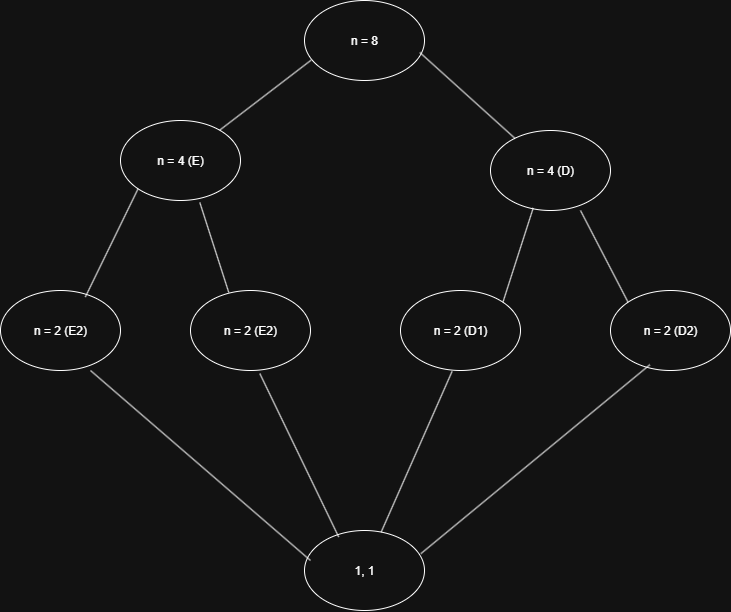

The diagram above was exported from draw.io. Its source (the exported page's mxGraphModel, read from the mxfile embedded in the PNG):
<mxGraphModel dx="671" dy="1215" grid="1" gridSize="10" guides="1" tooltips="1" connect="1" arrows="1" fold="1" page="1" pageScale="1" pageWidth="827" pageHeight="1169" math="0" shadow="0">
  <root>
    <mxCell id="0" />
    <mxCell id="1" parent="0" />
    <mxCell id="LrgmGh51m-Zb_u_kCLUb-1" value="n = 8" style="ellipse;whiteSpace=wrap;html=1;" parent="1" vertex="1">
      <mxGeometry x="354" y="190" width="120" height="80" as="geometry" />
    </mxCell>
    <mxCell id="mq9Zvmp7iG93J6kSGISE-1" value="n = 4 (E)" style="ellipse;whiteSpace=wrap;html=1;" vertex="1" parent="1">
      <mxGeometry x="170" y="310" width="120" height="80" as="geometry" />
    </mxCell>
    <mxCell id="mq9Zvmp7iG93J6kSGISE-2" value="n = 4 (D)" style="ellipse;whiteSpace=wrap;html=1;" vertex="1" parent="1">
      <mxGeometry x="540" y="320" width="120" height="80" as="geometry" />
    </mxCell>
    <mxCell id="mq9Zvmp7iG93J6kSGISE-3" value="n = 2 (D2)" style="ellipse;whiteSpace=wrap;html=1;" vertex="1" parent="1">
      <mxGeometry x="660" y="480" width="120" height="80" as="geometry" />
    </mxCell>
    <mxCell id="mq9Zvmp7iG93J6kSGISE-4" value="n = 2 (D1)" style="ellipse;whiteSpace=wrap;html=1;" vertex="1" parent="1">
      <mxGeometry x="450" y="480" width="120" height="80" as="geometry" />
    </mxCell>
    <mxCell id="mq9Zvmp7iG93J6kSGISE-5" value="n = 2 (E2)" style="ellipse;whiteSpace=wrap;html=1;" vertex="1" parent="1">
      <mxGeometry x="240" y="480" width="120" height="80" as="geometry" />
    </mxCell>
    <mxCell id="mq9Zvmp7iG93J6kSGISE-6" value="n = 2 (E2)" style="ellipse;whiteSpace=wrap;html=1;" vertex="1" parent="1">
      <mxGeometry x="50" y="480" width="120" height="80" as="geometry" />
    </mxCell>
    <mxCell id="mq9Zvmp7iG93J6kSGISE-7" value="1, 1" style="ellipse;whiteSpace=wrap;html=1;" vertex="1" parent="1">
      <mxGeometry x="354" y="720" width="120" height="80" as="geometry" />
    </mxCell>
    <mxCell id="mq9Zvmp7iG93J6kSGISE-9" value="" style="endArrow=none;html=1;rounded=0;exitX=0.961;exitY=0.65;exitDx=0;exitDy=0;exitPerimeter=0;endFill=0;" edge="1" parent="1" source="LrgmGh51m-Zb_u_kCLUb-1" target="mq9Zvmp7iG93J6kSGISE-2">
      <mxGeometry width="50" height="50" relative="1" as="geometry">
        <mxPoint x="410" y="580" as="sourcePoint" />
        <mxPoint x="460" y="530" as="targetPoint" />
      </mxGeometry>
    </mxCell>
    <mxCell id="mq9Zvmp7iG93J6kSGISE-10" value="" style="endArrow=none;html=1;rounded=0;exitX=0.054;exitY=0.747;exitDx=0;exitDy=0;exitPerimeter=0;endFill=0;" edge="1" parent="1" source="LrgmGh51m-Zb_u_kCLUb-1" target="mq9Zvmp7iG93J6kSGISE-1">
      <mxGeometry width="50" height="50" relative="1" as="geometry">
        <mxPoint x="540" y="380" as="sourcePoint" />
        <mxPoint x="635" y="466" as="targetPoint" />
      </mxGeometry>
    </mxCell>
    <mxCell id="mq9Zvmp7iG93J6kSGISE-11" value="" style="endArrow=none;html=1;rounded=0;exitX=0.661;exitY=1.025;exitDx=0;exitDy=0;exitPerimeter=0;endFill=0;entryX=0.319;entryY=0.025;entryDx=0;entryDy=0;entryPerimeter=0;" edge="1" parent="1" source="mq9Zvmp7iG93J6kSGISE-1" target="mq9Zvmp7iG93J6kSGISE-5">
      <mxGeometry width="50" height="50" relative="1" as="geometry">
        <mxPoint x="460" y="420" as="sourcePoint" />
        <mxPoint x="555" y="506" as="targetPoint" />
      </mxGeometry>
    </mxCell>
    <mxCell id="mq9Zvmp7iG93J6kSGISE-12" value="" style="endArrow=none;html=1;rounded=0;exitX=0;exitY=1;exitDx=0;exitDy=0;endFill=0;entryX=0.707;entryY=0.081;entryDx=0;entryDy=0;entryPerimeter=0;" edge="1" parent="1" source="mq9Zvmp7iG93J6kSGISE-1" target="mq9Zvmp7iG93J6kSGISE-6">
      <mxGeometry width="50" height="50" relative="1" as="geometry">
        <mxPoint x="320" y="430" as="sourcePoint" />
        <mxPoint x="349" y="520" as="targetPoint" />
      </mxGeometry>
    </mxCell>
    <mxCell id="mq9Zvmp7iG93J6kSGISE-13" value="" style="endArrow=none;html=1;rounded=0;exitX=0.578;exitY=1.039;exitDx=0;exitDy=0;exitPerimeter=0;endFill=0;entryX=0.285;entryY=0.081;entryDx=0;entryDy=0;entryPerimeter=0;" edge="1" parent="1" source="mq9Zvmp7iG93J6kSGISE-5" target="mq9Zvmp7iG93J6kSGISE-7">
      <mxGeometry width="50" height="50" relative="1" as="geometry">
        <mxPoint x="400" y="440" as="sourcePoint" />
        <mxPoint x="429" y="530" as="targetPoint" />
      </mxGeometry>
    </mxCell>
    <mxCell id="mq9Zvmp7iG93J6kSGISE-14" value="" style="endArrow=none;html=1;rounded=0;exitX=0.75;exitY=1;exitDx=0;exitDy=0;exitPerimeter=0;endFill=0;entryX=0.05;entryY=0.375;entryDx=0;entryDy=0;entryPerimeter=0;" edge="1" parent="1" source="mq9Zvmp7iG93J6kSGISE-6" target="mq9Zvmp7iG93J6kSGISE-7">
      <mxGeometry width="50" height="50" relative="1" as="geometry">
        <mxPoint x="420" y="630" as="sourcePoint" />
        <mxPoint x="449" y="720" as="targetPoint" />
      </mxGeometry>
    </mxCell>
    <mxCell id="mq9Zvmp7iG93J6kSGISE-15" value="" style="endArrow=none;html=1;rounded=0;exitX=0.43;exitY=1.011;exitDx=0;exitDy=0;exitPerimeter=0;endFill=0;" edge="1" parent="1" source="mq9Zvmp7iG93J6kSGISE-4" target="mq9Zvmp7iG93J6kSGISE-7">
      <mxGeometry width="50" height="50" relative="1" as="geometry">
        <mxPoint x="500" y="630" as="sourcePoint" />
        <mxPoint x="529" y="720" as="targetPoint" />
      </mxGeometry>
    </mxCell>
    <mxCell id="mq9Zvmp7iG93J6kSGISE-16" value="" style="endArrow=none;html=1;rounded=0;exitX=0.356;exitY=0.969;exitDx=0;exitDy=0;exitPerimeter=0;endFill=0;entryX=1;entryY=0;entryDx=0;entryDy=0;" edge="1" parent="1" source="mq9Zvmp7iG93J6kSGISE-2" target="mq9Zvmp7iG93J6kSGISE-4">
      <mxGeometry width="50" height="50" relative="1" as="geometry">
        <mxPoint x="600" y="590" as="sourcePoint" />
        <mxPoint x="629" y="680" as="targetPoint" />
      </mxGeometry>
    </mxCell>
    <mxCell id="mq9Zvmp7iG93J6kSGISE-17" value="" style="endArrow=none;html=1;rounded=0;exitX=0.75;exitY=1;exitDx=0;exitDy=0;exitPerimeter=0;endFill=0;entryX=0;entryY=0;entryDx=0;entryDy=0;" edge="1" parent="1" source="mq9Zvmp7iG93J6kSGISE-2" target="mq9Zvmp7iG93J6kSGISE-3">
      <mxGeometry width="50" height="50" relative="1" as="geometry">
        <mxPoint x="630" y="590" as="sourcePoint" />
        <mxPoint x="659" y="680" as="targetPoint" />
      </mxGeometry>
    </mxCell>
    <mxCell id="mq9Zvmp7iG93J6kSGISE-18" value="" style="endArrow=none;html=1;rounded=0;exitX=0.328;exitY=0.928;exitDx=0;exitDy=0;exitPerimeter=0;endFill=0;entryX=0.97;entryY=0.289;entryDx=0;entryDy=0;entryPerimeter=0;" edge="1" parent="1" source="mq9Zvmp7iG93J6kSGISE-3" target="mq9Zvmp7iG93J6kSGISE-7">
      <mxGeometry width="50" height="50" relative="1" as="geometry">
        <mxPoint x="660" y="580" as="sourcePoint" />
        <mxPoint x="689" y="670" as="targetPoint" />
      </mxGeometry>
    </mxCell>
  </root>
</mxGraphModel>